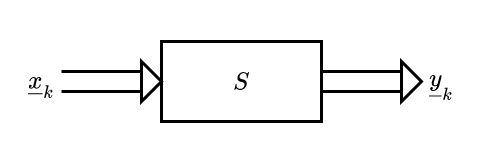

The diagram above was exported from draw.io. Its source (the exported page's mxGraphModel, read from the mxfile embedded in the PNG):
<mxGraphModel dx="2066" dy="1072" grid="1" gridSize="10" guides="1" tooltips="1" connect="1" arrows="1" fold="1" page="1" pageScale="1" pageWidth="3300" pageHeight="2339" math="1" shadow="0">
  <root>
    <mxCell id="0" />
    <mxCell id="1" parent="0" />
    <mxCell id="DaPqLCC9fZfL9VmxTvmR-18" value="" style="rounded=0;whiteSpace=wrap;html=1;fontFamily=Times New Roman;fontSize=25;strokeWidth=3;fillColor=none;strokeColor=none;" vertex="1" parent="1">
      <mxGeometry x="520" y="280" width="480" height="160" as="geometry" />
    </mxCell>
    <mxCell id="DaPqLCC9fZfL9VmxTvmR-1" value="\(S\)" style="rounded=0;whiteSpace=wrap;html=1;strokeWidth=3;fontSize=25;fontFamily=Times New Roman;" vertex="1" parent="1">
      <mxGeometry x="680" y="320" width="160" height="80" as="geometry" />
    </mxCell>
    <mxCell id="DaPqLCC9fZfL9VmxTvmR-7" value="\(\underline{x}_k\)" style="text;html=1;strokeColor=none;fillColor=none;align=center;verticalAlign=middle;whiteSpace=wrap;rounded=0;fontFamily=Times New Roman;fontSize=25;" vertex="1" parent="1">
      <mxGeometry x="520" y="335" width="80" height="50" as="geometry" />
    </mxCell>
    <mxCell id="DaPqLCC9fZfL9VmxTvmR-8" value="\(\underline{y}_k\)" style="text;html=1;strokeColor=none;fillColor=none;align=center;verticalAlign=middle;whiteSpace=wrap;rounded=0;fontFamily=Times New Roman;fontSize=25;" vertex="1" parent="1">
      <mxGeometry x="920" y="335" width="80" height="50" as="geometry" />
    </mxCell>
    <mxCell id="DaPqLCC9fZfL9VmxTvmR-12" value="" style="group" vertex="1" connectable="0" parent="1">
      <mxGeometry x="580" y="340" width="100" height="40" as="geometry" />
    </mxCell>
    <mxCell id="DaPqLCC9fZfL9VmxTvmR-9" value="" style="triangle;whiteSpace=wrap;html=1;fontFamily=Times New Roman;fontSize=25;strokeWidth=3;" vertex="1" parent="DaPqLCC9fZfL9VmxTvmR-12">
      <mxGeometry x="80" width="20" height="40" as="geometry" />
    </mxCell>
    <mxCell id="DaPqLCC9fZfL9VmxTvmR-10" value="" style="endArrow=none;html=1;rounded=0;fontFamily=Times New Roman;fontSize=25;strokeWidth=3;entryX=0;entryY=0.25;entryDx=0;entryDy=0;" edge="1" parent="DaPqLCC9fZfL9VmxTvmR-12" target="DaPqLCC9fZfL9VmxTvmR-9">
      <mxGeometry width="50" height="50" relative="1" as="geometry">
        <mxPoint y="10" as="sourcePoint" />
        <mxPoint y="40" as="targetPoint" />
      </mxGeometry>
    </mxCell>
    <mxCell id="DaPqLCC9fZfL9VmxTvmR-11" value="" style="endArrow=none;html=1;rounded=0;fontFamily=Times New Roman;fontSize=25;strokeWidth=3;entryX=0;entryY=0.25;entryDx=0;entryDy=0;" edge="1" parent="DaPqLCC9fZfL9VmxTvmR-12">
      <mxGeometry width="50" height="50" relative="1" as="geometry">
        <mxPoint y="30" as="sourcePoint" />
        <mxPoint x="80" y="30" as="targetPoint" />
      </mxGeometry>
    </mxCell>
    <mxCell id="DaPqLCC9fZfL9VmxTvmR-13" value="" style="group" vertex="1" connectable="0" parent="1">
      <mxGeometry x="840" y="340" width="100" height="40" as="geometry" />
    </mxCell>
    <mxCell id="DaPqLCC9fZfL9VmxTvmR-14" value="" style="triangle;whiteSpace=wrap;html=1;fontFamily=Times New Roman;fontSize=25;strokeWidth=3;" vertex="1" parent="DaPqLCC9fZfL9VmxTvmR-13">
      <mxGeometry x="80" width="20" height="40" as="geometry" />
    </mxCell>
    <mxCell id="DaPqLCC9fZfL9VmxTvmR-15" value="" style="endArrow=none;html=1;rounded=0;fontFamily=Times New Roman;fontSize=25;strokeWidth=3;entryX=0;entryY=0.25;entryDx=0;entryDy=0;" edge="1" parent="DaPqLCC9fZfL9VmxTvmR-13" target="DaPqLCC9fZfL9VmxTvmR-14">
      <mxGeometry width="50" height="50" relative="1" as="geometry">
        <mxPoint y="10" as="sourcePoint" />
        <mxPoint y="40" as="targetPoint" />
      </mxGeometry>
    </mxCell>
    <mxCell id="DaPqLCC9fZfL9VmxTvmR-16" value="" style="endArrow=none;html=1;rounded=0;fontFamily=Times New Roman;fontSize=25;strokeWidth=3;entryX=0;entryY=0.25;entryDx=0;entryDy=0;" edge="1" parent="DaPqLCC9fZfL9VmxTvmR-13">
      <mxGeometry width="50" height="50" relative="1" as="geometry">
        <mxPoint y="30" as="sourcePoint" />
        <mxPoint x="80" y="30" as="targetPoint" />
      </mxGeometry>
    </mxCell>
  </root>
</mxGraphModel>